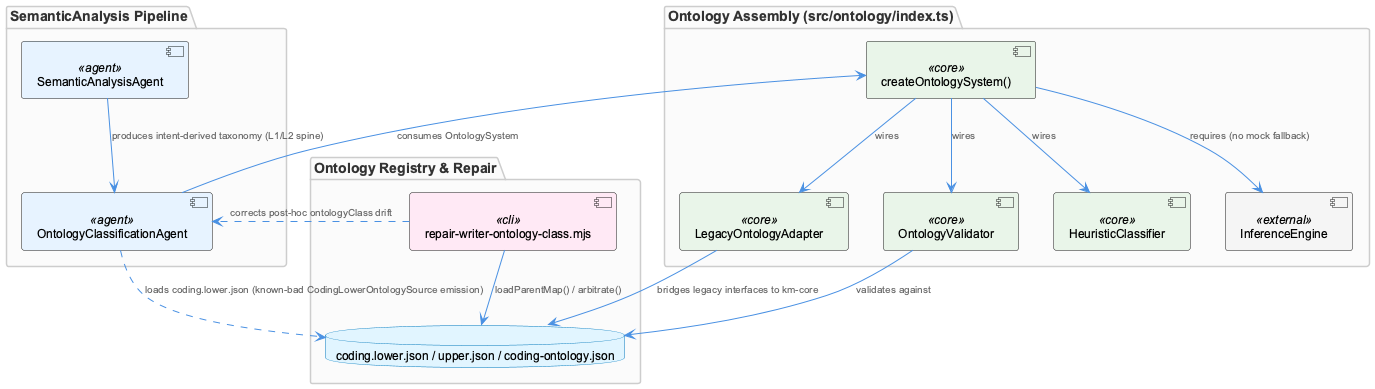

The diagram above was rendered by PlantUML. Its source (embedded in the PNG):
@startuml
!include /Users/Q284340/Agentic/coding/docs/puml/_standard-style.puml

package "SemanticAnalysis Pipeline" {
  component "SemanticAnalysisAgent" as saa <<agent>>
  component "OntologyClassificationAgent" as oca <<agent>>
}

package "Ontology Assembly (src/ontology/index.ts)" {
  component "createOntologySystem()" as factory <<core>>
  component "LegacyOntologyAdapter" as adapter <<core>>
  component "OntologyValidator" as validator <<core>>
  component "HeuristicClassifier" as heuristic <<core>>
  component "InferenceEngine" as infer <<external>>
}

package "Ontology Registry & Repair" {
  database "coding.lower.json / upper.json / coding-ontology.json" as registry
  component "repair-writer-ontology-class.mjs" as repair <<cli>>
}

saa --> oca : "produces intent-derived taxonomy (L1/L2 spine)"
oca --> factory : "consumes OntologySystem"

factory --> adapter : "wires"
factory --> validator : "wires"
factory --> heuristic : "wires"
factory --> infer : "requires (no mock fallback)"

adapter --> registry : "bridges legacy interfaces to km-core"
validator --> registry : "validates against"
oca ..> registry : "loads coding.lower.json (known-bad CodingLowerOntologySource emission)"

repair --> registry : "loadParentMap() / arbitrate()"
repair ..> oca : "corrects post-hoc ontologyClass drift"

@enduml